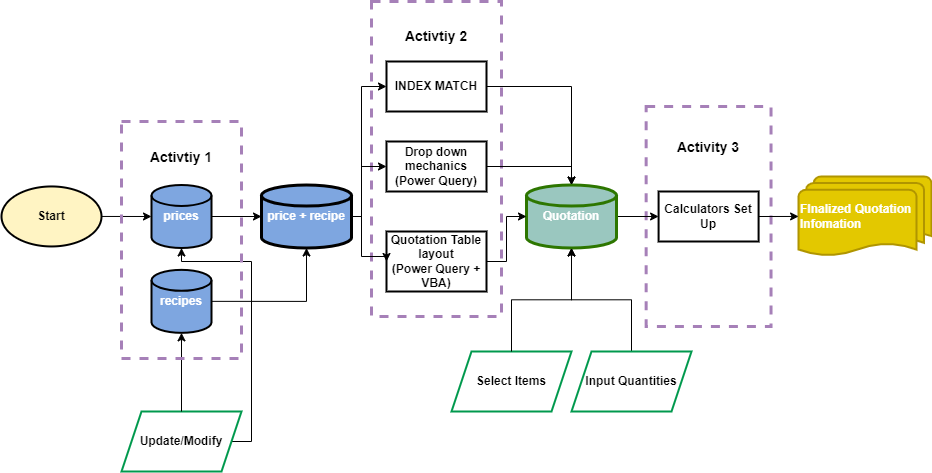

The diagram above was exported from draw.io. Its source (the exported page's mxGraphModel, read from the mxfile embedded in the PNG):
<mxGraphModel dx="2187" dy="2053" grid="1" gridSize="10" guides="1" tooltips="1" connect="1" arrows="1" fold="1" page="1" pageScale="1" pageWidth="827" pageHeight="1169" math="0" shadow="0">
  <root>
    <mxCell id="0" />
    <mxCell id="1" parent="0" />
    <mxCell id="93mzYwqFcnjp7BrkGfDQ-12" value="" style="rounded=0;whiteSpace=wrap;html=1;dashed=1;strokeWidth=3;strokeColor=#A680B8;fillColor=none;" parent="1" vertex="1">
      <mxGeometry x="310" y="-90" width="130" height="315" as="geometry" />
    </mxCell>
    <mxCell id="LkMEStogzF5esySVTjkB-45" value="" style="rounded=0;whiteSpace=wrap;html=1;dashed=1;strokeColor=#A680B8;fontStyle=1;strokeWidth=3;fillColor=none;" parent="1" vertex="1">
      <mxGeometry x="584.65" y="15" width="124.88" height="220" as="geometry" />
    </mxCell>
    <mxCell id="LkMEStogzF5esySVTjkB-4" value="&lt;span&gt;Start&lt;/span&gt;" style="strokeWidth=2;html=1;shape=mxgraph.flowchart.start_1;whiteSpace=wrap;fontStyle=1;fillColor=#FFF4C3;" parent="1" vertex="1">
      <mxGeometry x="-60" y="94.95" width="100" height="60" as="geometry" />
    </mxCell>
    <mxCell id="LkMEStogzF5esySVTjkB-5" style="edgeStyle=orthogonalEdgeStyle;rounded=0;orthogonalLoop=1;jettySize=auto;html=1;exitX=1;exitY=0.5;exitDx=0;exitDy=0;exitPerimeter=0;entryX=0;entryY=0.5;entryDx=0;entryDy=0;entryPerimeter=0;fontStyle=1" parent="1" source="LkMEStogzF5esySVTjkB-4" target="LkMEStogzF5esySVTjkB-2" edge="1">
      <mxGeometry relative="1" as="geometry" />
    </mxCell>
    <mxCell id="LkMEStogzF5esySVTjkB-42" style="edgeStyle=orthogonalEdgeStyle;rounded=0;orthogonalLoop=1;jettySize=auto;html=1;exitX=1;exitY=0.5;exitDx=0;exitDy=0;entryX=0.5;entryY=0;entryDx=0;entryDy=0;fontStyle=1" parent="1" source="LkMEStogzF5esySVTjkB-6" target="LkMEStogzF5esySVTjkB-8" edge="1">
      <mxGeometry relative="1" as="geometry">
        <Array as="points">
          <mxPoint x="510" y="75" />
        </Array>
      </mxGeometry>
    </mxCell>
    <mxCell id="LkMEStogzF5esySVTjkB-6" value="Drop down mechanics (Power Query)" style="rounded=0;whiteSpace=wrap;html=1;fontStyle=1;strokeWidth=2;" parent="1" vertex="1">
      <mxGeometry x="325" y="50" width="100" height="50" as="geometry" />
    </mxCell>
    <mxCell id="shbcjHZSkLdMN1hIVUUY-5" style="edgeStyle=orthogonalEdgeStyle;rounded=0;orthogonalLoop=1;jettySize=auto;html=1;exitX=1;exitY=0.5;exitDx=0;exitDy=0;" parent="1" source="LkMEStogzF5esySVTjkB-8" target="shbcjHZSkLdMN1hIVUUY-4" edge="1">
      <mxGeometry relative="1" as="geometry" />
    </mxCell>
    <mxCell id="LkMEStogzF5esySVTjkB-8" value="&lt;span style=&quot;background-color: initial;&quot;&gt;Quotation&lt;/span&gt;" style="rounded=0;whiteSpace=wrap;html=1;fontStyle=1;strokeColor=#2D7600;strokeWidth=3;shape=mxgraph.flowchart.database;align=center;fillColor=#9AC7BF;fontColor=#ffffff;" parent="1" vertex="1">
      <mxGeometry x="465" y="93.5" width="90" height="63" as="geometry" />
    </mxCell>
    <mxCell id="LkMEStogzF5esySVTjkB-43" style="edgeStyle=orthogonalEdgeStyle;rounded=0;orthogonalLoop=1;jettySize=auto;html=1;exitX=0.5;exitY=0;exitDx=0;exitDy=0;fontStyle=1" parent="1" source="LkMEStogzF5esySVTjkB-13" target="LkMEStogzF5esySVTjkB-8" edge="1">
      <mxGeometry relative="1" as="geometry" />
    </mxCell>
    <mxCell id="LkMEStogzF5esySVTjkB-13" value="Input Quantities" style="shape=parallelogram;perimeter=parallelogramPerimeter;whiteSpace=wrap;html=1;fixedSize=1;fontStyle=1;fillColor=#FFFFFF;strokeWidth=2;strokeColor=#00994D;" parent="1" vertex="1">
      <mxGeometry x="510" y="260" width="120" height="60" as="geometry" />
    </mxCell>
    <mxCell id="LkMEStogzF5esySVTjkB-40" style="edgeStyle=orthogonalEdgeStyle;rounded=0;orthogonalLoop=1;jettySize=auto;html=1;exitX=1;exitY=0.5;exitDx=0;exitDy=0;fontStyle=1" parent="1" source="LkMEStogzF5esySVTjkB-37" target="LkMEStogzF5esySVTjkB-8" edge="1">
      <mxGeometry relative="1" as="geometry" />
    </mxCell>
    <mxCell id="LkMEStogzF5esySVTjkB-37" value="Quotation Table layout&lt;br&gt;(Power Query + VBA)" style="rounded=0;whiteSpace=wrap;html=1;fontStyle=1;strokeWidth=2;" parent="1" vertex="1">
      <mxGeometry x="325" y="140" width="100" height="60" as="geometry" />
    </mxCell>
    <mxCell id="KJetPkHSKaDvtdkHEH43-8" style="edgeStyle=orthogonalEdgeStyle;rounded=0;orthogonalLoop=1;jettySize=auto;html=1;exitX=1;exitY=0.5;exitDx=0;exitDy=0;" parent="1" source="LkMEStogzF5esySVTjkB-46" target="LkMEStogzF5esySVTjkB-2" edge="1">
      <mxGeometry relative="1" as="geometry">
        <Array as="points">
          <mxPoint x="190" y="350" />
          <mxPoint x="190" y="170" />
          <mxPoint x="120" y="170" />
        </Array>
      </mxGeometry>
    </mxCell>
    <UserObject label="Update/Modify" link="https://www.loom.com/share/7b012e8d510840abbccf3001ae58d3b5" linkTarget="_blank" id="LkMEStogzF5esySVTjkB-46">
      <mxCell style="shape=parallelogram;perimeter=parallelogramPerimeter;whiteSpace=wrap;html=1;fixedSize=1;fontStyle=1;fillColor=#FFFFFF;strokeWidth=2;strokeColor=#00994D;" parent="1" vertex="1">
        <mxGeometry x="60" y="320" width="120" height="60" as="geometry" />
      </mxCell>
    </UserObject>
    <mxCell id="LkMEStogzF5esySVTjkB-47" style="edgeStyle=orthogonalEdgeStyle;rounded=0;orthogonalLoop=1;jettySize=auto;html=1;exitX=0.5;exitY=0;exitDx=0;exitDy=0;fontStyle=1" parent="1" source="LkMEStogzF5esySVTjkB-46" target="grhrJ4DS0IwU7OS--fzB-1" edge="1">
      <mxGeometry relative="1" as="geometry">
        <mxPoint x="120" y="230" as="targetPoint" />
      </mxGeometry>
    </mxCell>
    <mxCell id="Od3TWdNCiafNbYHuSH2P-5" style="edgeStyle=orthogonalEdgeStyle;rounded=0;orthogonalLoop=1;jettySize=auto;html=1;exitX=1;exitY=0.5;exitDx=0;exitDy=0;entryX=0.5;entryY=0;entryDx=0;entryDy=0;" parent="1" source="Od3TWdNCiafNbYHuSH2P-1" target="LkMEStogzF5esySVTjkB-8" edge="1">
      <mxGeometry relative="1" as="geometry" />
    </mxCell>
    <mxCell id="Od3TWdNCiafNbYHuSH2P-1" value="INDEX MATCH" style="rounded=0;whiteSpace=wrap;html=1;fontStyle=1;strokeWidth=2;" parent="1" vertex="1">
      <mxGeometry x="325" y="-30" width="100" height="50" as="geometry" />
    </mxCell>
    <mxCell id="93mzYwqFcnjp7BrkGfDQ-16" value="&lt;h2&gt;&lt;span style=&quot;font-size: 14px; background-color: rgb(255, 255, 255);&quot;&gt;Activity 3&lt;/span&gt;&lt;/h2&gt;" style="text;html=1;strokeColor=none;fillColor=none;align=center;verticalAlign=middle;whiteSpace=wrap;rounded=0;fontStyle=1;labelBackgroundColor=none;" parent="1" vertex="1">
      <mxGeometry x="557.09" y="40" width="180" height="30" as="geometry" />
    </mxCell>
    <mxCell id="shbcjHZSkLdMN1hIVUUY-4" value="Calculators Set Up" style="rounded=0;whiteSpace=wrap;html=1;fontStyle=1;strokeWidth=2;" parent="1" vertex="1">
      <mxGeometry x="597.09" y="100" width="100" height="50" as="geometry" />
    </mxCell>
    <mxCell id="V_gh1J1AjZxl39-XBWdb-23" style="edgeStyle=orthogonalEdgeStyle;rounded=0;orthogonalLoop=1;jettySize=auto;html=1;exitX=1;exitY=0.5;exitDx=0;exitDy=0;exitPerimeter=0;entryX=0;entryY=0.5;entryDx=0;entryDy=0;" parent="1" source="V_gh1J1AjZxl39-XBWdb-19" target="Od3TWdNCiafNbYHuSH2P-1" edge="1">
      <mxGeometry relative="1" as="geometry">
        <Array as="points">
          <mxPoint x="300" y="125" />
          <mxPoint x="300" y="-5" />
        </Array>
      </mxGeometry>
    </mxCell>
    <mxCell id="V_gh1J1AjZxl39-XBWdb-24" style="edgeStyle=orthogonalEdgeStyle;rounded=0;orthogonalLoop=1;jettySize=auto;html=1;exitX=1;exitY=0.5;exitDx=0;exitDy=0;exitPerimeter=0;entryX=0;entryY=0.5;entryDx=0;entryDy=0;" parent="1" source="V_gh1J1AjZxl39-XBWdb-19" target="LkMEStogzF5esySVTjkB-6" edge="1">
      <mxGeometry relative="1" as="geometry">
        <Array as="points">
          <mxPoint x="300" y="125" />
          <mxPoint x="300" y="75" />
        </Array>
      </mxGeometry>
    </mxCell>
    <mxCell id="V_gh1J1AjZxl39-XBWdb-25" style="edgeStyle=orthogonalEdgeStyle;rounded=0;orthogonalLoop=1;jettySize=auto;html=1;exitX=1;exitY=0.5;exitDx=0;exitDy=0;exitPerimeter=0;entryX=0;entryY=0.5;entryDx=0;entryDy=0;" parent="1" source="V_gh1J1AjZxl39-XBWdb-19" target="LkMEStogzF5esySVTjkB-37" edge="1">
      <mxGeometry relative="1" as="geometry">
        <Array as="points">
          <mxPoint x="300" y="125" />
          <mxPoint x="300" y="165" />
        </Array>
      </mxGeometry>
    </mxCell>
    <mxCell id="V_gh1J1AjZxl39-XBWdb-19" value="price + recipe" style="rounded=0;whiteSpace=wrap;html=1;fontStyle=1;strokeColor=#000000;strokeWidth=3;shape=mxgraph.flowchart.database;align=center;fillColor=#7EA6E0;fontColor=#ffffff;" parent="1" vertex="1">
      <mxGeometry x="200" y="93.5" width="90" height="63" as="geometry" />
    </mxCell>
    <mxCell id="V_gh1J1AjZxl39-XBWdb-20" style="edgeStyle=orthogonalEdgeStyle;rounded=0;orthogonalLoop=1;jettySize=auto;html=1;exitX=1;exitY=0.5;exitDx=0;exitDy=0;exitPerimeter=0;" parent="1" source="LkMEStogzF5esySVTjkB-2" target="V_gh1J1AjZxl39-XBWdb-19" edge="1">
      <mxGeometry relative="1" as="geometry" />
    </mxCell>
    <mxCell id="V_gh1J1AjZxl39-XBWdb-21" style="edgeStyle=orthogonalEdgeStyle;rounded=0;orthogonalLoop=1;jettySize=auto;html=1;exitX=1;exitY=0.5;exitDx=0;exitDy=0;exitPerimeter=0;" parent="1" source="grhrJ4DS0IwU7OS--fzB-1" target="V_gh1J1AjZxl39-XBWdb-19" edge="1">
      <mxGeometry relative="1" as="geometry" />
    </mxCell>
    <mxCell id="V_gh1J1AjZxl39-XBWdb-26" value="&lt;div style=&quot;&quot;&gt;&lt;span style=&quot;background-color: initial;&quot;&gt;&lt;font color=&quot;#ffffff&quot;&gt;&lt;b&gt;FInalized Quotation Infomation&lt;/b&gt;&lt;/font&gt;&lt;/span&gt;&lt;/div&gt;" style="strokeWidth=2;html=1;shape=mxgraph.flowchart.multi-document;whiteSpace=wrap;align=left;fillColor=#e3c800;strokeColor=#B09500;fontColor=#000000;" parent="1" vertex="1">
      <mxGeometry x="737.09" y="84.95" width="132.91" height="80" as="geometry" />
    </mxCell>
    <mxCell id="V_gh1J1AjZxl39-XBWdb-33" value="Select Items" style="shape=parallelogram;perimeter=parallelogramPerimeter;whiteSpace=wrap;html=1;fixedSize=1;fontStyle=1;fillColor=#FFFFFF;strokeWidth=2;strokeColor=#00994D;" parent="1" vertex="1">
      <mxGeometry x="390" y="260" width="120" height="60" as="geometry" />
    </mxCell>
    <mxCell id="V_gh1J1AjZxl39-XBWdb-34" style="edgeStyle=orthogonalEdgeStyle;rounded=0;orthogonalLoop=1;jettySize=auto;html=1;exitX=0.5;exitY=0;exitDx=0;exitDy=0;entryX=0.5;entryY=1;entryDx=0;entryDy=0;entryPerimeter=0;" parent="1" source="V_gh1J1AjZxl39-XBWdb-33" target="LkMEStogzF5esySVTjkB-8" edge="1">
      <mxGeometry relative="1" as="geometry" />
    </mxCell>
    <mxCell id="xq44HED0B0yTzloXXf7b-2" style="edgeStyle=orthogonalEdgeStyle;rounded=0;orthogonalLoop=1;jettySize=auto;html=1;exitX=1;exitY=0.5;exitDx=0;exitDy=0;entryX=0;entryY=0.5;entryDx=0;entryDy=0;entryPerimeter=0;" parent="1" source="shbcjHZSkLdMN1hIVUUY-4" target="V_gh1J1AjZxl39-XBWdb-26" edge="1">
      <mxGeometry relative="1" as="geometry" />
    </mxCell>
    <mxCell id="93mzYwqFcnjp7BrkGfDQ-14" value="&lt;h2&gt;&lt;font style=&quot;font-size: 14px; background-color: rgb(255, 255, 255);&quot;&gt;Activtiy 2&lt;/font&gt;&lt;/h2&gt;" style="text;html=1;strokeColor=none;fillColor=none;align=center;verticalAlign=middle;whiteSpace=wrap;rounded=0;fontStyle=1;labelBackgroundColor=none;" parent="1" vertex="1">
      <mxGeometry x="320" y="-70.61538461538461" width="110" height="29.07692307692308" as="geometry" />
    </mxCell>
    <UserObject label="" link="https://www.loom.com/share/7b012e8d510840abbccf3001ae58d3b5" id="93mzYwqFcnjp7BrkGfDQ-1">
      <mxCell style="rounded=0;whiteSpace=wrap;html=1;dashed=1;strokeColor=#A680B8;strokeWidth=3;fillColor=none;" parent="1" vertex="1">
        <mxGeometry x="60" y="30" width="120" height="237" as="geometry" />
      </mxCell>
    </UserObject>
    <mxCell id="grhrJ4DS0IwU7OS--fzB-1" value="&lt;span&gt;&lt;font color=&quot;#ffffff&quot;&gt;recipes&lt;/font&gt;&lt;/span&gt;" style="strokeWidth=2;html=1;shape=mxgraph.flowchart.database;whiteSpace=wrap;fillColor=#7EA6E0;fontStyle=1" parent="1" vertex="1">
      <mxGeometry x="90" y="178.35" width="60" height="63" as="geometry" />
    </mxCell>
    <mxCell id="LkMEStogzF5esySVTjkB-2" value="&lt;span&gt;&lt;font color=&quot;#ffffff&quot;&gt;prices&lt;/font&gt;&lt;/span&gt;" style="strokeWidth=2;html=1;shape=mxgraph.flowchart.database;whiteSpace=wrap;fillColor=#7EA6E0;fontStyle=1" parent="1" vertex="1">
      <mxGeometry x="90" y="93.49736842105263" width="60" height="63" as="geometry" />
    </mxCell>
    <mxCell id="93mzYwqFcnjp7BrkGfDQ-11" value="&lt;h2&gt;&lt;font style=&quot;font-size: 14px; background-color: rgb(255, 255, 255);&quot;&gt;Activtiy 1&lt;/font&gt;&lt;/h2&gt;" style="text;html=1;strokeColor=none;fillColor=none;align=center;verticalAlign=middle;whiteSpace=wrap;rounded=0;fontStyle=1;labelBackgroundColor=none;" parent="1" vertex="1">
      <mxGeometry x="65" y="50" width="110" height="30" as="geometry" />
    </mxCell>
  </root>
</mxGraphModel>